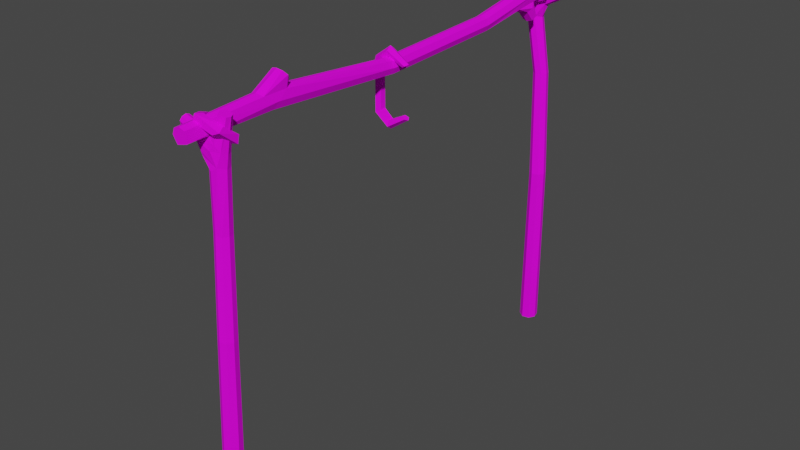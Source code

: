 # Source: CoockingRack.blend  (saved by Blender 3.1.7; exported with 4.5.12 LTS)
import bpy
from mathutils import Matrix  # noqa: F401  (used for matrix-valued properties, if any)

bpy.ops.wm.read_factory_settings(use_empty=True)
scene = bpy.context.scene
scene.name = 'Scene'

# ---- collections
col_collection = bpy.data.collections.new('Collection'); scene.collection.children.link(col_collection)

# ---- images (referenced by path relative to the original .blend; pixels are not part of the script)
import os
ASSET_DIR = os.environ.get("B2B_ASSET_DIR", "")  # directory of the original .blend (textures are referenced by path, not embedded)
HERE = os.path.dirname(os.path.abspath(__file__))  # packed textures are extracted next to this script under _unpacked/

def load_image(name, relpath, width, height, colorspace="sRGB"):
    """Load a texture the original file referenced (path relative to the .blend, or extracted next to this script)."""
    p = next((c for c in (os.path.join(HERE, relpath), os.path.join(ASSET_DIR, relpath)) if relpath and os.path.exists(c)), "")
    if p:
        img = bpy.data.images.load(p, check_existing=True)
        img.name = name
    else:  # same state as the original file: an image datablock whose file is absent (Cycles renders it pink)
        img = bpy.data.images.new(name, width, height)
        img.source = "FILE"
        img.filepath = "//" + (relpath or name)
    img.colorspace_settings.name = colorspace
    return img
img_t_pallet_png = load_image('T_Pallet.png', 'T_Pallet.png', 1024, 1024, 'sRGB')

# ---- materials (node trees are filled in below, after node groups)
mat_material = bpy.data.materials.new('Material')
mat_material.alpha_threshold = 0.0
mat_material.use_transparent_shadow = False
mat_material.line_color = (0.0, 0.0, 0.0, 1.0)

# ---- material node trees
mat_material.use_nodes = True; mat_material.node_tree.nodes.clear()
_N = mat_material.node_tree.nodes; _L = mat_material.node_tree.links
n0 = _N.new('ShaderNodeOutputMaterial'); n0.name = 'Material Output'; n0.location = (300, 300)
n1 = _N.new('ShaderNodeBsdfPrincipled'); n1.name = 'Principled BSDF'; n1.location = (10, 300)
n1.distribution = 'GGX'
n1.subsurface_method = 'RANDOM_WALK_SKIN'
n1.inputs[2].default_value = 0.9182
n1.inputs[3].default_value = 1.45
n1.inputs[13].default_value = 0.1424
n1.inputs[27].default_value = (0.0, 0.0, 0.0, 1.0)
n1.inputs[28].default_value = 1.0
n2 = _N.new('ShaderNodeTexCoord'); n2.name = 'Texture Coordinate'; n2.location = (-506, 170)
n3 = _N.new('ShaderNodeTexImage'); n3.name = 'Image Texture'; n3.location = (-308, 188)
n3.image = img_t_pallet_png
_L.new(n1.outputs[0], n0.inputs[0])
_L.new(n2.outputs[2], n3.inputs[0])
_L.new(n3.outputs[0], n1.inputs[0])
n0.is_active_output = True

# ---- world
world_world = bpy.data.worlds.new('World'); scene.world = world_world
world_world.use_nodes = True; world_world.node_tree.nodes.clear()
_N = world_world.node_tree.nodes; _L = world_world.node_tree.links
n0 = _N.new('ShaderNodeOutputWorld'); n0.name = 'World Output'; n0.location = (300, 300)
n1 = _N.new('ShaderNodeBackground'); n1.name = 'Background'; n1.location = (10, 300)
n1.inputs[0].default_value = (0.05088, 0.05088, 0.05088, 1.0)
_L.new(n1.outputs[0], n0.inputs[0])
n0.is_active_output = True
world_world.color = (0.05088, 0.05088, 0.05088)
world_world.use_sun_shadow = False
world_world.sun_shadow_jitter_overblur = 0.0

# ---- meshes
me_torus_002 = bpy.data.meshes.new('Torus.002')
me_torus_002.from_pydata([(-0.006731, -0.01081, 0.7837), (-0.006731, -0.02326, 0.7927), (-0.006731, -0.01851, 0.8074), (-0.006731, -0.003113, 0.8074), (-0.006731, 0.001644, 0.7927), (0.04656, -0.01081, 0.8184), (0.04108, -0.01952, 0.8216), (0.03221, -0.01619, 0.8267), (0.03221, -0.005427, 0.8267), (0.04108, -0.002099, 0.8216), (0.04672, -0.01081, 0.9527), (0.04113, -0.01969, 0.9495), (0.03209, -0.0163, 0.9443), (0.03209, -0.00532, 0.9443), (0.04113, -0.001926, 0.9495), (-0.006731, -0.01081, 0.9873), (-0.006731, -0.02326, 0.9783), (-0.006731, -0.01851, 0.9637), (-0.006731, -0.003113, 0.9637), (-0.006731, 0.001644, 0.9783), (-0.05075, -0.01081, 0.9546), (-0.04292, -0.02326, 0.9501), (-0.03024, -0.01851, 0.9428), (-0.03024, -0.003113, 0.9428), (-0.04292, 0.001644, 0.9501), (-0.05075, -0.01081, 0.8164), (-0.04292, -0.02326, 0.8209), (-0.03024, -0.01851, 0.8283), (-0.03024, -0.003113, 0.8283), (-0.04292, 0.001644, 0.8209), (0.04731, 0.5903, 0.4727), (0.02004, 0.5714, 0.4723), (0.001228, 0.5986, 0.4721), (0.02849, 0.6175, 0.4725), (-0.05481, 0.6032, 0.9742), (-0.003152, 0.6147, 0.9116), (-0.03111, 0.5945, 0.9151), (-0.05689, 0.6275, 0.9519), (-0.02104, 0.6407, 0.9127), (0.005449, 0.6318, 0.9478), (0.000265, 0.5992, 0.9627), (-0.02115, 0.5936, 0.9412), (-0.01706, 0.5975, 0.9148), (0.01104, 0.6181, 0.9464), (-0.001649, 0.6376, 0.9614), (-0.008791, 0.639, 0.93), (-0.06059, 0.6165, 0.9722), (-0.04062, 0.5981, 0.9775), (-0.01644, 0.6051, 0.758), (-0.03896, 0.6357, 0.9087), (-0.008562, 0.6309, 0.9074), (0.03034, 0.6189, -0.01887), (-0.0004625, 0.5976, -0.01887), (-0.02168, 0.6282, -0.0151), (0.009125, 0.6496, -0.0151), (0.0372, 0.5757, 0.4725), (0.005523, 0.5815, 0.4721), (0.01133, 0.6132, 0.4723), (0.04301, 0.6074, 0.4727), (0.02256, 0.6118, 0.7596), (-0.00225, 0.5945, 0.7576), (-0.01935, 0.6193, 0.7541), (0.005463, 0.6367, 0.756), (-0.01373, 0.6181, 0.9878), (-0.0678, 0.6106, 1.048), (-0.06266, 0.6311, 1.049), (-0.04361, 0.629, 1.052), (-0.04702, 0.6048, 1.052), (0.007816, 0.6046, 0.9493), (-0.01553, 0.6022, 0.9789), (-0.01533, 0.6343, 0.9764), (0.06827, 0.6242, 0.9766), (0.06634, 0.6058, 0.9815), (0.05987, 0.6084, 0.9975), (0.05906, 0.6255, 0.9999), (0.02551, 0.6383, -0.0173), (0.01892, 0.6025, -0.01989), (-0.01029, 0.6447, -0.01471), (-0.01689, 0.6089, -0.0173), (0.01336, 0.5985, 0.7592), (-0.01015, 0.6326, 0.7544), (0.01866, 0.6275, 0.7581), (-0.03986, 0.6182, 1.053), (0.002262, 0.6181, 0.9862), (0.06361, 0.6317, 0.9884), (0.009403, -0.3986, 0.9507), (0.01155, -0.425, 0.9869), (-0.02379, -0.425, 0.9869), (-0.0216, -0.398, 0.9507), (0.0129, -0.3611, 0.9877), (-0.02514, -0.3611, 0.9877), (-0.02379, 0.481, 0.9634), (0.01155, 0.481, 0.9634), (0.009504, 0.5223, 1.005), (-0.02184, 0.5249, 1.005), (-0.02169, 0.5215, 0.9471), (-0.006144, 0.5256, 1.011), (-0.02702, -0.3578, 1.016), (-0.006135, -0.3693, 1.029), (0.01501, -0.3578, 1.016), (-0.00612, -0.4305, 0.9928), (0.01609, -0.3862, 0.9675), (-0.006094, -0.3968, 0.9452), (-0.02791, -0.4102, 0.9672), (-0.02833, 0.5351, 0.9909), (0.01583, 0.5355, 0.9916), (0.01606, 0.5336, 0.9566), (-0.005975, 0.5155, 0.9453), (-0.02806, 0.531, 0.9574), (-0.00612, 0.4759, 0.957), (-0.01522, -0.6296, 0.9423), (0.01192, -0.6298, 0.9496), (0.008716, -0.6302, 0.9762), (-0.02096, -0.6302, 0.9762), (-0.00612, -0.3501, 0.9906), (-0.02162, -0.01673, 0.9255), (0.009379, -0.01673, 0.9255), (0.009379, -0.01586, 0.9565), (-0.02162, -0.01586, 0.9565), (-0.02162, 0.3417, 0.9411), (0.009379, 0.3417, 0.9411), (0.009379, 0.3397, 0.972), (-0.02162, 0.3397, 0.972), (-0.006127, 0.5507, 0.9705), (-0.01713, 0.6758, 0.9853), (0.008716, 0.6755, 0.9884), (0.0131, 0.6741, 1.014), (-0.02096, 0.6737, 1.018), (0.009613, 0.5217, 0.9471), (0.01157, 0.5436, 0.9712), (-0.02415, 0.5412, 0.973), (-0.02096, 0.5472, 0.9193), (0.008716, 0.5472, 0.9193), (0.002929, 0.5681, 0.9425), (-0.02508, 0.563, 0.9368), (-0.02131, -0.3491, 1.006), (0.009074, -0.3491, 1.006), (0.00858, -0.3668, 1.026), (-0.02091, -0.3666, 1.026), (-0.02653, -0.63, 0.9613), (-0.00612, -0.6305, 0.9817), (-0.00612, -0.01689, 0.9197), (0.01519, -0.0163, 0.941), (-0.00612, -0.0157, 0.9623), (-0.02743, -0.0163, 0.941), (-0.00612, 0.3421, 0.9353), (0.01519, 0.3407, 0.9565), (-0.00612, 0.3393, 0.9778), (-0.02743, 0.3407, 0.9565), (-0.00612, 0.6735, 1.024), (-0.02653, 0.6748, 1.003), (-0.00612, 0.5439, 0.9153), (0.01429, 0.5564, 0.9294), (-0.00612, -0.3451, 1.003), (0.03572, -0.5439, 0.8814), (0.02859, -0.5758, 0.8864), (-0.003024, -0.5686, 0.8798), (0.002126, -0.539, 0.8843), (-0.01497, -0.5753, 0.9129), (-0.01888, -0.5457, 0.9137), (-0.003793, -0.5416, 0.944), (-0.004043, -0.5727, 0.9429), (-0.004007, -0.5528, 0.877), (-0.008939, -0.5411, 0.9007), (-0.01421, -0.5729, 0.9022), (-0.01146, -0.5763, 0.9282), (-0.006998, -0.5578, 0.9522), (-0.01538, -0.5393, 0.9286), (0.002196, -0.5368, 0.9145), (0.03769, -0.543, 0.9134), (0.02076, -0.5369, 0.8824), (0.03993, -0.5589, 0.8814), (0.01203, -0.5772, 0.8758), (0.01426, -0.5776, 0.9194), (0.01038, -0.5712, 0.9496), (0.007808, -0.5447, 0.9551), (0.03853, -0.571, 0.9195), (0.004503, -0.5499, -0.01767), (0.0002248, -0.5858, -0.01767), (-0.03559, -0.5815, -0.01502), (-0.03131, -0.5456, -0.01502), (0.02784, -0.5538, 0.4823), (0.02414, -0.5853, 0.4834), (-0.007371, -0.5816, 0.4839), (-0.003663, -0.5501, 0.4828), (0.02659, -0.5433, 0.7299), (0.02316, -0.5724, 0.7308), (-0.005938, -0.569, 0.7312), (-0.002512, -0.5399, 0.7303), (0.05181, -0.5436, 0.9955), (0.05435, -0.5645, 0.9955), (0.03416, -0.5669, 1.001), (0.03161, -0.546, 1.001), (-0.03139, -0.5703, 0.9265), (-0.03176, -0.5456, 0.9265), (-0.0223, -0.5452, 0.95), (-0.02221, -0.5702, 0.9498), (-0.08005, -0.5672, 0.9494), (-0.08005, -0.5483, 0.9494), (-0.07308, -0.5483, 0.967), (-0.07308, -0.5672, 0.967), (-0.01262, -0.541, -0.01665), (0.00451, -0.5582, 0.9556), (0.02466, -0.5759, 0.9348), (-0.04021, -0.5628, -0.01483), (-0.01851, -0.5904, -0.01665), (0.009081, -0.5686, -0.01848), (0.01782, -0.539, 0.9531), (0.04386, -0.557, 0.9137), (0.02086, -0.5371, 0.9136), (0.0319, -0.5702, 0.4827), (0.007687, -0.5893, 0.4838), (-0.01142, -0.5651, 0.4834), (0.01279, -0.546, 0.4823), (0.03033, -0.5585, 0.7303), (0.007969, -0.5761, 0.7312), (-0.009681, -0.5538, 0.7308), (0.01268, -0.5361, 0.7299), (0.0569, -0.5536, 0.9946), (0.04477, -0.5696, 0.9983), (0.02914, -0.5569, 1.002), (0.04127, -0.5409, 0.9983), (-0.03345, -0.558, 0.9225), (-0.02726, -0.5409, 0.9381), (-0.02083, -0.5578, 0.9545), (-0.02684, -0.5747, 0.938), (-0.08149, -0.5578, 0.9461), (-0.0767, -0.5447, 0.9583), (-0.0719, -0.5578, 0.9704), (-0.0767, -0.5708, 0.9583), (-0.01766, -0.5561, 0.9053), (0.05591, -0.5859, 0.9702), (0.05016, -0.5692, 0.9779), (0.03259, -0.5717, 0.9702), (0.03834, -0.5885, 0.9626), (0.05289, -0.5376, 0.9321), (0.0514, -0.532, 0.9505), (0.03808, -0.5456, 0.9537), (0.03958, -0.5513, 0.9352), (-0.02357, -0.5232, 0.9214), (-0.01058, -0.5232, 0.9357), (-0.009403, -0.5424, 0.9347), (-0.0224, -0.5425, 0.9204), (-0.0478, -0.5441, 0.9771), (-0.0301, -0.5363, 0.9781), (-0.02423, -0.5479, 0.9638), (-0.04192, -0.5557, 0.9628), (-0.003071, -0.593, 0.9986), (0.003037, -0.5749, 0.9955), (-0.002674, -0.5762, 0.9771), (-0.008783, -0.5942, 0.9802), (0.0225, 0.5903, 0.9691), (0.01642, 0.5779, 0.9841), (-0.002175, 0.5864, 0.9836), (0.00391, 0.5989, 0.9686), (0.02491, 0.6414, 1.022), (0.02333, 0.6211, 1.023), (0.009239, 0.6216, 1.008), (0.01082, 0.642, 1.007), (-0.04674, 0.6481, 1.032), (-0.03299, 0.6335, 1.028), (-0.03175, 0.6398, 1.009), (-0.0455, 0.6544, 1.013), (-0.07514, 0.6275, 1.019), (-0.05856, 0.6157, 1.017), (-0.04908, 0.6309, 1.007), (-0.06565, 0.6427, 1.009), (-0.02773, 0.5762, 0.9495), (-0.02126, 0.5744, 0.9689), (-0.0273, 0.5936, 0.9727), (-0.03377, 0.5954, 0.9533), (-0.07327, 0.6004, 0.9849), (-0.05865, 0.5977, 0.9965), (-0.05655, 0.616, 0.9925), (-0.07116, 0.6187, 0.981)], [], [(0, 5, 6, 1), (1, 6, 7, 2), (2, 7, 8, 3), (3, 8, 9, 4), (4, 9, 5, 0), (10, 11, 12, 13, 14), (5, 9, 8, 7, 6), (10, 15, 16, 11), (11, 16, 17, 12), (12, 17, 18, 13), (13, 18, 19, 14), (14, 19, 15, 10), (15, 20, 21, 16), (16, 21, 22, 17), (17, 22, 23, 18), (18, 23, 24, 19), (19, 24, 20, 15), (20, 25, 26, 21), (21, 26, 27, 22), (22, 27, 28, 23), (23, 28, 29, 24), (24, 29, 25, 20), (25, 0, 1, 26), (26, 1, 2, 27), (27, 2, 3, 28), (28, 3, 4, 29), (29, 4, 0, 25), (41, 40, 69), (42, 41, 36), (35, 39, 43), (43, 68, 35), (39, 45, 44), (69, 47, 41), (38, 45, 50), (64, 46, 34), (67, 47, 69), (48, 60, 36), (71, 43, 39), (74, 70, 83), (70, 63, 83), (45, 38, 70, 44), (35, 68, 42), (41, 47, 34, 36), (34, 46, 48, 36), (38, 49, 65, 70), (37, 48, 46), (37, 65, 49), (45, 39, 35, 50), (76, 55, 31, 52), (76, 51, 30, 55), (78, 56, 32, 53), (52, 31, 56, 78), (54, 77, 57, 33), (53, 32, 57, 77), (51, 75, 58, 30), (75, 54, 33, 58), (31, 55, 79, 60), (30, 59, 79, 55), (32, 56, 48, 61), (56, 31, 60, 48), (57, 80, 62, 33), (57, 32, 61, 80), (58, 81, 59, 30), (33, 62, 81, 58), (46, 64, 65, 37), (63, 70, 66, 82), (66, 70, 65), (63, 82, 67, 69), (47, 67, 64, 34), (67, 82, 66, 65, 64), (59, 35, 42, 79), (60, 79, 42, 36), (61, 37, 49, 80), (37, 61, 48), (80, 49, 38, 62), (62, 38, 50, 81), (59, 81, 50, 35), (43, 71, 72, 68), (40, 72, 73, 69), (72, 40, 68), (83, 69, 73, 74), (41, 42, 68, 40), (44, 70, 74, 84), (69, 83, 63), (39, 44, 84, 71), (84, 74, 73, 72, 71), (78, 53, 77, 54, 75, 51, 76, 52), (89, 99, 86), (90, 87, 97), (86, 101, 89), (103, 87, 90), (130, 108, 91), (91, 104, 130), (102, 110, 88), (124, 123, 130), (133, 123, 129), (99, 89, 136), (86, 99, 137), (129, 92, 106), (128, 106, 92), (108, 95, 91), (97, 87, 138), (111, 112, 140, 113, 139, 110), (107, 109, 91, 95), (92, 109, 107, 128), (98, 138, 87, 100), (86, 137, 98, 100), (111, 110, 102, 85), (92, 129, 105), (112, 111, 101, 86), (113, 140, 100, 87), (85, 101, 111), (112, 86, 100, 140), (139, 103, 88, 110), (113, 87, 103, 139), (102, 88, 115, 141), (102, 141, 116, 85), (101, 85, 116, 142), (89, 101, 142, 117), (114, 89, 117, 143), (114, 143, 118, 90), (90, 118, 144, 103), (103, 144, 115, 88), (115, 119, 145, 141), (116, 141, 145, 120), (142, 116, 120, 146), (117, 142, 146, 121), (143, 117, 121, 147), (143, 147, 122, 118), (118, 122, 148, 144), (144, 148, 119, 115), (119, 91, 109, 145), (120, 145, 109, 92), (120, 92, 105, 146), (121, 146, 105, 93), (147, 121, 93, 96), (147, 96, 94, 122), (122, 94, 104, 148), (119, 148, 104, 91), (123, 124, 125, 129), (129, 125, 126, 105), (96, 93, 126, 149), (126, 93, 105), (96, 149, 127, 94), (104, 94, 127, 150), (130, 104, 150, 124), (95, 131, 151, 107), (124, 150, 127, 149, 126, 125), (128, 107, 151, 132), (106, 128, 132, 152), (129, 106, 152, 133), (123, 133, 134, 130), (108, 134, 131, 95), (134, 108, 130), (114, 153, 136, 89), (134, 133, 152, 132, 151, 131), (114, 90, 135, 153), (98, 137, 99, 136, 153, 135, 97, 138), (97, 135, 90), (157, 162, 163), (156, 230, 162), (156, 164, 230), (160, 168, 167), (157, 163, 168), (159, 167, 163), (177, 206, 178, 205, 179, 204, 180, 201), (175, 160, 166, 202), (202, 166, 161, 174), (203, 174, 161, 173), (176, 203, 173, 155), (155, 158, 164, 172), (156, 172, 164), (155, 173, 165, 158), (161, 165, 173), (160, 175, 207), (176, 155, 171, 208), (208, 171, 154, 169), (190, 218, 189, 221, 192, 220, 191, 219), (169, 209, 207), (169, 154, 170, 209), (209, 170, 157, 168), (207, 209, 168, 160), (210, 182, 178, 206), (181, 210, 206, 177), (211, 183, 179, 205), (182, 211, 205, 178), (212, 184, 180, 204), (183, 212, 204, 179), (213, 181, 177, 201), (184, 213, 201, 180), (214, 186, 182, 210), (185, 214, 210, 181), (215, 187, 183, 211), (186, 215, 211, 182), (216, 188, 184, 212), (187, 216, 212, 183), (217, 185, 181, 213), (188, 217, 213, 184), (218, 190, 176, 208), (189, 218, 208, 169), (219, 191, 174, 203), (190, 219, 203, 176), (220, 192, 175, 202), (191, 220, 202, 174), (221, 189, 169, 207), (192, 221, 207, 175), (171, 155, 186, 214), (154, 171, 214, 185), (172, 156, 187, 215), (155, 172, 215, 186), (162, 157, 188, 216), (156, 162, 216, 187), (170, 154, 185, 217), (157, 170, 217, 188), (197, 226, 222, 193), (226, 198, 194, 222), (222, 194, 159, 230), (193, 222, 164, 158), (198, 227, 223, 194), (227, 199, 195, 223), (223, 195, 160, 167), (194, 223, 167, 159), (199, 228, 224, 195), (228, 200, 196, 224), (224, 196, 161, 166), (195, 224, 166, 160), (200, 229, 225, 196), (229, 197, 193, 225), (225, 193, 158, 165), (196, 225, 165, 161), (198, 226, 197, 229, 200, 228, 199, 227), (167, 168, 163), (162, 230, 159, 163), (230, 164, 222), (231, 235, 236, 232), (232, 236, 237, 233), (233, 237, 238, 234), (234, 238, 235, 231), (235, 239, 240, 236), (236, 240, 241, 237), (237, 241, 242, 238), (238, 242, 239, 235), (239, 243, 244, 240), (240, 244, 245, 241), (241, 245, 246, 242), (242, 246, 243, 239), (243, 247, 248, 244), (244, 248, 249, 245), (245, 249, 250, 246), (246, 250, 247, 243), (247, 231, 232, 248), (248, 232, 233, 249), (249, 233, 234, 250), (250, 234, 231, 247), (251, 255, 256, 252), (252, 256, 257, 253), (253, 257, 258, 254), (254, 258, 255, 251), (255, 259, 260, 256), (256, 260, 261, 257), (257, 261, 262, 258), (258, 262, 259, 255), (259, 263, 264, 260), (260, 264, 265, 261), (261, 265, 266, 262), (262, 266, 263, 259), (271, 267, 268, 272), (272, 268, 269, 273), (273, 269, 270, 274), (274, 270, 267, 271), (267, 251, 252, 268), (268, 252, 253, 269), (269, 253, 254, 270), (270, 254, 251, 267), (266, 274, 271, 263), (265, 273, 274, 266), (264, 272, 273, 265), (263, 271, 272, 264)])
_uv = me_torus_002.uv_layers.new(name='UVMap')
_uv.uv.foreach_set('vector', [0.464, 0.7869, 0.4643, 0.7871, 0.4643, 0.7872, 0.464, 0.787, 0.464, 0.787, 0.4643, 0.7872, 0.4642, 0.7872, 0.464, 0.7871, 0.4652, 0.7876, 0.4652, 0.7879, 0.4651, 0.7879, 0.4651, 0.7876, 0.4634, 0.7891, 0.4637, 0.789, 0.4637, 0.789, 0.4634, 0.7892, 0.4634, 0.7892, 0.4637, 0.789, 0.4638, 0.789, 0.4634, 0.7893, 0.4651, 0.7873, 0.4652, 0.7873, 0.4652, 0.7873, 0.4651, 0.7873, 0.4651, 0.7873, 0.4643, 0.7887, 0.4644, 0.7887, 0.4644, 0.7887, 0.4644, 0.7888, 0.4644, 0.7888, 0.4647, 0.7887, 0.4645, 0.7886, 0.4646, 0.7886, 0.4648, 0.7886, 0.4643, 0.7889, 0.464, 0.7891, 0.464, 0.789, 0.4643, 0.7889, 0.4652, 0.7873, 0.4652, 0.7876, 0.4651, 0.7876, 0.4651, 0.7873, 0.4637, 0.7872, 0.4634, 0.7871, 0.4634, 0.787, 0.4637, 0.7871, 0.4637, 0.7871, 0.4634, 0.787, 0.4634, 0.7869, 0.4638, 0.7871, 0.4645, 0.7886, 0.4643, 0.7883, 0.4644, 0.7883, 0.4646, 0.7886, 0.464, 0.7891, 0.4638, 0.789, 0.4639, 0.7889, 0.464, 0.789, 0.465, 0.789, 0.465, 0.7888, 0.4651, 0.7888, 0.4651, 0.789, 0.4634, 0.7871, 0.4633, 0.7872, 0.4632, 0.7871, 0.4634, 0.787, 0.465, 0.787, 0.4649, 0.7872, 0.4648, 0.7871, 0.4649, 0.7869, 0.4643, 0.7883, 0.4647, 0.7869, 0.4648, 0.7869, 0.4644, 0.7883, 0.4638, 0.789, 0.4638, 0.7872, 0.4638, 0.7872, 0.4639, 0.7889, 0.465, 0.7888, 0.465, 0.787, 0.4651, 0.787, 0.4651, 0.7888, 0.4633, 0.7872, 0.4633, 0.789, 0.4632, 0.789, 0.4632, 0.7871, 0.4649, 0.7872, 0.465, 0.789, 0.4649, 0.7891, 0.4648, 0.7871, 0.4651, 0.7873, 0.4651, 0.7869, 0.4652, 0.7869, 0.4652, 0.7872, 0.4638, 0.7872, 0.464, 0.787, 0.464, 0.7871, 0.4638, 0.7872, 0.465, 0.787, 0.465, 0.7869, 0.4651, 0.7869, 0.4651, 0.787, 0.4633, 0.789, 0.4634, 0.7891, 0.4634, 0.7892, 0.4632, 0.789, 0.4651, 0.7872, 0.4651, 0.7869, 0.4651, 0.7869, 0.4651, 0.7873, 0.07564, 0.9532, 0.07539, 0.9529, 0.07555, 0.9528, 0.07561, 0.9535, 0.07564, 0.9532, 0.07576, 0.9534, 0.08129, 0.9607, 0.08147, 0.961, 0.08133, 0.961, 0.08133, 0.961, 0.08118, 0.9611, 0.08129, 0.9607, 0.07676, 0.961, 0.07693, 0.9608, 0.07683, 0.9612, 0.07555, 0.9528, 0.07582, 0.9528, 0.07564, 0.9532, 0.07707, 0.9606, 0.07693, 0.9608, 0.07694, 0.9606, 0.08061, 0.952, 0.08067, 0.9528, 0.08053, 0.9528, 0.07585, 0.952, 0.07582, 0.9528, 0.07555, 0.9528, 0.07569, 0.9551, 0.07554, 0.9551, 0.07576, 0.9534, 0.07591, 0.9629, 0.07577, 0.9623, 0.07591, 0.9622, 0.08348, 0.9607, 0.08355, 0.9614, 0.08338, 0.9613, 0.08355, 0.9614, 0.08338, 0.9614, 0.08338, 0.9613, 0.07693, 0.9608, 0.07707, 0.9606, 0.07697, 0.9613, 0.07683, 0.9612, 0.08129, 0.9607, 0.08118, 0.9611, 0.08111, 0.9607, 0.07564, 0.9532, 0.07582, 0.9528, 0.07598, 0.9528, 0.07576, 0.9534, 0.08053, 0.9528, 0.08067, 0.9528, 0.08053, 0.9551, 0.08043, 0.9534, 0.07707, 0.9606, 0.07726, 0.9606, 0.07743, 0.9621, 0.07697, 0.9613, 0.08079, 0.953, 0.08053, 0.9551, 0.08067, 0.9528, 0.07743, 0.9611, 0.07743, 0.9621, 0.07726, 0.9606, 0.08155, 0.9609, 0.08147, 0.961, 0.08129, 0.9607, 0.08147, 0.9606, 0.07569, 0.9622, 0.07528, 0.9582, 0.07547, 0.9582, 0.0759, 0.9622, 0.08117, 0.952, 0.08134, 0.952, 0.08103, 0.9559, 0.08087, 0.9559, 0.08049, 0.9621, 0.08024, 0.9581, 0.08043, 0.9581, 0.08069, 0.9621, 0.0759, 0.9622, 0.07547, 0.9582, 0.07562, 0.9582, 0.07607, 0.9621, 0.07723, 0.952, 0.07743, 0.952, 0.07699, 0.9559, 0.0768, 0.9559, 0.08069, 0.9621, 0.08043, 0.9581, 0.08059, 0.9581, 0.08087, 0.9621, 0.08134, 0.952, 0.08155, 0.952, 0.08121, 0.9559, 0.08103, 0.9559, 0.07705, 0.952, 0.07723, 0.952, 0.0768, 0.9559, 0.07665, 0.9559, 0.07547, 0.9582, 0.07528, 0.9582, 0.07537, 0.9551, 0.07554, 0.9551, 0.08103, 0.9559, 0.08126, 0.959, 0.08112, 0.959, 0.08087, 0.9559, 0.08043, 0.9581, 0.08024, 0.9581, 0.08053, 0.9551, 0.08068, 0.9551, 0.07562, 0.9582, 0.07547, 0.9582, 0.07554, 0.9551, 0.07569, 0.9551, 0.07699, 0.9559, 0.07705, 0.9589, 0.07688, 0.959, 0.0768, 0.9559, 0.08059, 0.9581, 0.08043, 0.9581, 0.08068, 0.9551, 0.08083, 0.9551, 0.08121, 0.9559, 0.08143, 0.959, 0.08126, 0.959, 0.08103, 0.9559, 0.0768, 0.9559, 0.07688, 0.959, 0.07674, 0.959, 0.07665, 0.9559, 0.08067, 0.9528, 0.08061, 0.952, 0.08084, 0.952, 0.08079, 0.953, 0.08337, 0.9605, 0.08319, 0.9606, 0.08328, 0.9598, 0.08339, 0.9598, 0.07723, 0.9622, 0.07697, 0.9613, 0.07743, 0.9621, 0.08337, 0.9605, 0.08339, 0.9598, 0.08353, 0.9598, 0.08353, 0.9606, 0.07582, 0.9528, 0.07585, 0.952, 0.07607, 0.952, 0.07598, 0.9528, 0.07517, 0.9627, 0.07533, 0.9626, 0.07543, 0.9627, 0.0754, 0.9629, 0.07517, 0.9629, 0.08126, 0.959, 0.08129, 0.9607, 0.08111, 0.9607, 0.08112, 0.959, 0.07554, 0.9551, 0.07537, 0.9551, 0.07561, 0.9535, 0.07576, 0.9534, 0.08068, 0.9551, 0.08079, 0.953, 0.08087, 0.9535, 0.08083, 0.9551, 0.08079, 0.953, 0.08068, 0.9551, 0.08053, 0.9551, 0.07705, 0.9589, 0.07726, 0.9606, 0.07707, 0.9606, 0.07688, 0.959, 0.07688, 0.959, 0.07707, 0.9606, 0.07694, 0.9606, 0.07674, 0.959, 0.08126, 0.959, 0.08143, 0.959, 0.08147, 0.9606, 0.08129, 0.9607, 0.07577, 0.9623, 0.07591, 0.9629, 0.07571, 0.9629, 0.07562, 0.9622, 0.07539, 0.9529, 0.07467, 0.9528, 0.07473, 0.9526, 0.07555, 0.9528, 0.07467, 0.9528, 0.07539, 0.9529, 0.07532, 0.9531, 0.08338, 0.9613, 0.0832, 0.9614, 0.0833, 0.9606, 0.08348, 0.9607, 0.07564, 0.9532, 0.07561, 0.9535, 0.07532, 0.9531, 0.07539, 0.9529, 0.07683, 0.9612, 0.07697, 0.9613, 0.07616, 0.9615, 0.07611, 0.9614, 0.0832, 0.9614, 0.08338, 0.9613, 0.08338, 0.9614, 0.07676, 0.961, 0.07683, 0.9612, 0.07611, 0.9614, 0.07607, 0.9613, 0.07621, 0.9627, 0.07632, 0.9628, 0.07627, 0.9629, 0.07609, 0.9629, 0.07607, 0.9627, 0.07643, 0.9622, 0.07659, 0.9623, 0.07659, 0.9625, 0.07645, 0.9627, 0.07623, 0.9627, 0.07607, 0.9625, 0.07607, 0.9623, 0.07621, 0.9622, 0.07426, 0.9631, 0.07457, 0.9631, 0.07424, 0.9638, 0.07322, 0.9549, 0.07321, 0.9542, 0.07353, 0.9549, 0.07424, 0.9638, 0.07404, 0.9634, 0.07426, 0.9631, 0.073, 0.9543, 0.07321, 0.9542, 0.07322, 0.9549, 0.07314, 0.9646, 0.07297, 0.9644, 0.07303, 0.9639, 0.07303, 0.9639, 0.07333, 0.9645, 0.07314, 0.9646, 0.08177, 0.9545, 0.08187, 0.952, 0.08193, 0.9545, 0.08351, 0.9563, 0.08338, 0.9549, 0.08357, 0.9548, 0.07671, 0.9624, 0.07682, 0.9627, 0.07663, 0.9628, 0.07457, 0.9631, 0.07426, 0.9631, 0.07446, 0.963, 0.07424, 0.9638, 0.07457, 0.9631, 0.07467, 0.9632, 0.07419, 0.9534, 0.0741, 0.9541, 0.07404, 0.9535, 0.07393, 0.9536, 0.07404, 0.9535, 0.0741, 0.9541, 0.07297, 0.9644, 0.07286, 0.9643, 0.07303, 0.9639, 0.07353, 0.9549, 0.07321, 0.9542, 0.07363, 0.9548, 0.08336, 0.9628, 0.08308, 0.9628, 0.08298, 0.9627, 0.083, 0.9625, 0.08313, 0.9624, 0.08336, 0.9625, 0.08174, 0.9643, 0.08174, 0.9638, 0.08193, 0.9639, 0.08191, 0.9643, 0.08155, 0.9639, 0.08174, 0.9638, 0.08174, 0.9643, 0.08157, 0.9643, 0.08335, 0.9548, 0.08319, 0.9548, 0.08319, 0.9542, 0.08337, 0.9541, 0.08357, 0.9542, 0.08351, 0.9548, 0.08335, 0.9548, 0.08337, 0.9541, 0.08158, 0.952, 0.08187, 0.952, 0.08177, 0.9545, 0.0816, 0.9544, 0.0741, 0.9541, 0.07419, 0.9534, 0.07441, 0.9535, 0.0741, 0.966, 0.07382, 0.966, 0.07404, 0.9634, 0.07424, 0.9638, 0.08323, 0.952, 0.08339, 0.952, 0.08337, 0.9541, 0.08319, 0.9542, 0.07386, 0.9635, 0.07404, 0.9634, 0.07382, 0.966, 0.08355, 0.952, 0.08357, 0.9542, 0.08337, 0.9541, 0.08339, 0.952, 0.07292, 0.952, 0.073, 0.9543, 0.07282, 0.9545, 0.07271, 0.952, 0.07308, 0.952, 0.07321, 0.9542, 0.073, 0.9543, 0.07292, 0.952, 0.08177, 0.9545, 0.08193, 0.9545, 0.08192, 0.9585, 0.08176, 0.9585, 0.08177, 0.9545, 0.08176, 0.9585, 0.08159, 0.9585, 0.0816, 0.9544, 0.07404, 0.9634, 0.07386, 0.9635, 0.07363, 0.9594, 0.0738, 0.9594, 0.07426, 0.9631, 0.07404, 0.9634, 0.0738, 0.9594, 0.07397, 0.9594, 0.08214, 0.9521, 0.08234, 0.952, 0.08233, 0.9556, 0.08216, 0.9557, 0.08214, 0.9521, 0.08216, 0.9557, 0.082, 0.9556, 0.08193, 0.952, 0.07322, 0.9549, 0.07292, 0.9586, 0.07275, 0.9586, 0.073, 0.9543, 0.073, 0.9543, 0.07275, 0.9586, 0.07258, 0.9586, 0.07282, 0.9545, 0.08192, 0.9585, 0.08191, 0.9624, 0.08175, 0.9624, 0.08176, 0.9585, 0.08159, 0.9585, 0.08176, 0.9585, 0.08175, 0.9624, 0.08158, 0.9624, 0.0738, 0.9594, 0.07363, 0.9594, 0.07385, 0.9555, 0.07401, 0.9556, 0.07397, 0.9594, 0.0738, 0.9594, 0.07401, 0.9556, 0.07418, 0.9556, 0.08216, 0.9557, 0.08233, 0.9556, 0.08233, 0.9595, 0.08216, 0.9595, 0.08216, 0.9557, 0.08216, 0.9595, 0.08199, 0.9595, 0.082, 0.9556, 0.07292, 0.9586, 0.07311, 0.9624, 0.07294, 0.9624, 0.07275, 0.9586, 0.07275, 0.9586, 0.07294, 0.9624, 0.07278, 0.9624, 0.07258, 0.9586, 0.08191, 0.9624, 0.08193, 0.9639, 0.08174, 0.9638, 0.08175, 0.9624, 0.08158, 0.9624, 0.08175, 0.9624, 0.08174, 0.9638, 0.08155, 0.9639, 0.07385, 0.9555, 0.0741, 0.9541, 0.07441, 0.9535, 0.07401, 0.9556, 0.07418, 0.9556, 0.07401, 0.9556, 0.07441, 0.9535, 0.07456, 0.9536, 0.08216, 0.9595, 0.08233, 0.9595, 0.08231, 0.9615, 0.08214, 0.9615, 0.08216, 0.9595, 0.08214, 0.9615, 0.08197, 0.9615, 0.08199, 0.9595, 0.07311, 0.9624, 0.07349, 0.9644, 0.07333, 0.9645, 0.07294, 0.9624, 0.07278, 0.9624, 0.07294, 0.9624, 0.07333, 0.9645, 0.07303, 0.9639, 0.08338, 0.9549, 0.08351, 0.9563, 0.08323, 0.9563, 0.08319, 0.9549, 0.07419, 0.9534, 0.0744, 0.952, 0.07467, 0.952, 0.07441, 0.9535, 0.08214, 0.9615, 0.08231, 0.9615, 0.08234, 0.9631, 0.08213, 0.9631, 0.07467, 0.952, 0.07456, 0.9536, 0.07441, 0.9535, 0.08214, 0.9615, 0.08213, 0.9631, 0.08197, 0.9631, 0.08197, 0.9615, 0.07333, 0.9645, 0.07349, 0.9644, 0.07363, 0.966, 0.07347, 0.966, 0.07314, 0.9646, 0.07333, 0.9645, 0.07347, 0.966, 0.07328, 0.966, 0.07777, 0.9629, 0.07748, 0.9629, 0.07743, 0.9627, 0.07775, 0.9627, 0.081, 0.9626, 0.08087, 0.9625, 0.0809, 0.9623, 0.08105, 0.9622, 0.08127, 0.9623, 0.08127, 0.9626, 0.07777, 0.9626, 0.07775, 0.9627, 0.07743, 0.9627, 0.07748, 0.9626, 0.07404, 0.9535, 0.07393, 0.9536, 0.07364, 0.9533, 0.07375, 0.9532, 0.07419, 0.9534, 0.07404, 0.9535, 0.07375, 0.9532, 0.07389, 0.9531, 0.07682, 0.9627, 0.07671, 0.9624, 0.07701, 0.9624, 0.07701, 0.9628, 0.07297, 0.9644, 0.07275, 0.9648, 0.07256, 0.9646, 0.07286, 0.9643, 0.07275, 0.9648, 0.07297, 0.9644, 0.07314, 0.9646, 0.0756, 0.9624, 0.07547, 0.9624, 0.07543, 0.9622, 0.07562, 0.9622, 0.07701, 0.9624, 0.07671, 0.9624, 0.07659, 0.9623, 0.07665, 0.9622, 0.07681, 0.9622, 0.07697, 0.9622, 0.0756, 0.9624, 0.07562, 0.9626, 0.07543, 0.9626, 0.07547, 0.9624, 0.07517, 0.9624, 0.07521, 0.9623, 0.07532, 0.9622, 0.07543, 0.9622, 0.07547, 0.9624, 0.07543, 0.9626, 0.07532, 0.9626, 0.07521, 0.9626, 0.07353, 0.9549, 0.07342, 0.955, 0.07322, 0.9549, 0.08318, 0.9524, 0.08303, 0.9525, 0.08316, 0.9522, 0.08286, 0.9525, 0.08299, 0.9522, 0.08303, 0.9525, 0.08286, 0.9525, 0.08281, 0.9522, 0.08299, 0.9522, 0.07967, 0.9526, 0.07975, 0.9529, 0.07956, 0.9528, 0.07977, 0.9532, 0.07964, 0.9531, 0.07975, 0.9529, 0.07952, 0.9529, 0.07956, 0.9528, 0.07964, 0.9531, 0.07517, 0.9623, 0.07517, 0.9625, 0.07503, 0.9627, 0.07483, 0.9627, 0.07467, 0.9625, 0.07467, 0.9623, 0.07481, 0.9622, 0.07501, 0.9622, 0.08349, 0.958, 0.08352, 0.9581, 0.08336, 0.9582, 0.08335, 0.9581, 0.08335, 0.9581, 0.08336, 0.9582, 0.08319, 0.9582, 0.0832, 0.958, 0.07857, 0.9609, 0.07841, 0.961, 0.07825, 0.961, 0.07847, 0.9607, 0.07873, 0.9607, 0.07857, 0.9609, 0.07847, 0.9607, 0.07864, 0.9604, 0.07864, 0.9604, 0.07816, 0.9606, 0.07817, 0.9605, 0.07847, 0.9602, 0.07831, 0.9603, 0.07847, 0.9602, 0.07817, 0.9605, 0.07864, 0.9604, 0.07847, 0.9607, 0.07818, 0.9608, 0.07816, 0.9606, 0.07825, 0.961, 0.07818, 0.9608, 0.07847, 0.9607, 0.07967, 0.9526, 0.07979, 0.9525, 0.0799, 0.9525, 0.08245, 0.9607, 0.0824, 0.9604, 0.08258, 0.9603, 0.0826, 0.9607, 0.0826, 0.9607, 0.08258, 0.9603, 0.08274, 0.9603, 0.08275, 0.9607, 0.08108, 0.9626, 0.08116, 0.9627, 0.08116, 0.9628, 0.08107, 0.9629, 0.08095, 0.9629, 0.08087, 0.9628, 0.08087, 0.9627, 0.08096, 0.9626, 0.08013, 0.9529, 0.07995, 0.9529, 0.0799, 0.9525, 0.08013, 0.9529, 0.08013, 0.9532, 0.07997, 0.9532, 0.07995, 0.9529, 0.07995, 0.9529, 0.07997, 0.9532, 0.07977, 0.9532, 0.07975, 0.9529, 0.0799, 0.9525, 0.07995, 0.9529, 0.07975, 0.9529, 0.07967, 0.9526, 0.0825, 0.956, 0.08234, 0.956, 0.08238, 0.952, 0.08256, 0.952, 0.08268, 0.956, 0.0825, 0.956, 0.08256, 0.952, 0.08277, 0.952, 0.07867, 0.956, 0.07851, 0.956, 0.07845, 0.952, 0.07863, 0.952, 0.07885, 0.956, 0.07867, 0.956, 0.07863, 0.952, 0.07883, 0.952, 0.08294, 0.9567, 0.08311, 0.9567, 0.08319, 0.9608, 0.083, 0.9608, 0.08277, 0.9567, 0.08294, 0.9567, 0.083, 0.9608, 0.0828, 0.9608, 0.08008, 0.9575, 0.08024, 0.9575, 0.08018, 0.9616, 0.08, 0.9616, 0.07991, 0.9575, 0.08008, 0.9575, 0.08, 0.9616, 0.0798, 0.9616, 0.0826, 0.9587, 0.08245, 0.9587, 0.08234, 0.956, 0.0825, 0.956, 0.08277, 0.9587, 0.0826, 0.9587, 0.0825, 0.956, 0.08268, 0.956, 0.07852, 0.9587, 0.07837, 0.9587, 0.07851, 0.956, 0.07867, 0.956, 0.07868, 0.9587, 0.07852, 0.9587, 0.07867, 0.956, 0.07885, 0.956, 0.08304, 0.9541, 0.08319, 0.9541, 0.08311, 0.9567, 0.08294, 0.9567, 0.08288, 0.9541, 0.08304, 0.9541, 0.08294, 0.9567, 0.08277, 0.9567, 0.07996, 0.9549, 0.08011, 0.9549, 0.08024, 0.9575, 0.08008, 0.9575, 0.07979, 0.9549, 0.07996, 0.9549, 0.08008, 0.9575, 0.07991, 0.9575, 0.08262, 0.9615, 0.08251, 0.9615, 0.08245, 0.9607, 0.0826, 0.9607, 0.08273, 0.9615, 0.08262, 0.9615, 0.0826, 0.9607, 0.08275, 0.9607, 0.07874, 0.9616, 0.07863, 0.9616, 0.07841, 0.961, 0.07857, 0.9609, 0.07885, 0.9616, 0.07874, 0.9616, 0.07857, 0.9609, 0.07873, 0.9607, 0.08145, 0.9628, 0.08133, 0.9628, 0.08127, 0.9623, 0.08142, 0.9623, 0.08155, 0.9628, 0.08145, 0.9628, 0.08142, 0.9623, 0.08155, 0.9622, 0.08013, 0.952, 0.08024, 0.952, 0.08013, 0.9529, 0.0799, 0.9525, 0.08002, 0.952, 0.08013, 0.952, 0.0799, 0.9525, 0.07979, 0.9525, 0.08258, 0.9603, 0.0824, 0.9604, 0.08245, 0.9587, 0.0826, 0.9587, 0.08274, 0.9603, 0.08258, 0.9603, 0.0826, 0.9587, 0.08277, 0.9587, 0.07847, 0.9602, 0.07831, 0.9603, 0.07837, 0.9587, 0.07852, 0.9587, 0.07864, 0.9604, 0.07847, 0.9602, 0.07852, 0.9587, 0.07868, 0.9587, 0.08303, 0.9525, 0.08318, 0.9524, 0.08319, 0.9541, 0.08304, 0.9541, 0.08286, 0.9525, 0.08303, 0.9525, 0.08304, 0.9541, 0.08288, 0.9541, 0.07997, 0.9532, 0.08013, 0.9532, 0.08011, 0.9549, 0.07996, 0.9549, 0.07977, 0.9532, 0.07997, 0.9532, 0.07996, 0.9549, 0.07979, 0.9549, 0.07804, 0.9625, 0.07814, 0.9625, 0.07811, 0.963, 0.07798, 0.963, 0.07814, 0.9625, 0.07824, 0.9625, 0.07825, 0.963, 0.07811, 0.963, 0.08297, 0.952, 0.0831, 0.952, 0.0831, 0.9521, 0.08299, 0.9522, 0.08283, 0.952, 0.08297, 0.952, 0.08281, 0.9522, 0.08279, 0.9521, 0.07885, 0.9526, 0.07888, 0.9525, 0.07942, 0.9527, 0.07938, 0.9528, 0.07888, 0.9525, 0.07891, 0.9524, 0.07947, 0.9525, 0.07942, 0.9527, 0.07942, 0.9527, 0.07947, 0.9525, 0.07967, 0.9526, 0.07956, 0.9528, 0.07938, 0.9528, 0.07942, 0.9527, 0.07956, 0.9528, 0.07952, 0.9529, 0.08352, 0.9589, 0.08342, 0.9589, 0.08337, 0.9584, 0.0835, 0.9584, 0.08342, 0.9589, 0.08332, 0.9589, 0.08323, 0.9584, 0.08337, 0.9584, 0.08337, 0.9584, 0.08323, 0.9584, 0.08319, 0.9582, 0.08336, 0.9582, 0.0835, 0.9584, 0.08337, 0.9584, 0.08336, 0.9582, 0.08352, 0.9581, 0.0775, 0.9612, 0.07746, 0.9611, 0.07801, 0.9609, 0.07806, 0.961, 0.07746, 0.9611, 0.07743, 0.961, 0.07797, 0.9608, 0.07801, 0.9609, 0.07801, 0.9609, 0.07797, 0.9608, 0.07816, 0.9606, 0.07818, 0.9608, 0.07806, 0.961, 0.07801, 0.9609, 0.07818, 0.9608, 0.07825, 0.961, 0.08273, 0.9628, 0.08273, 0.9626, 0.0828, 0.9626, 0.0829, 0.9626, 0.08298, 0.9626, 0.08298, 0.9627, 0.08291, 0.9628, 0.08281, 0.9628, 0.07956, 0.9528, 0.07975, 0.9529, 0.07964, 0.9531, 0.08303, 0.9525, 0.08299, 0.9522, 0.0831, 0.9521, 0.08316, 0.9522, 0.08299, 0.9522, 0.08281, 0.9522, 0.08297, 0.952, 0.3411, 0.8608, 0.3411, 0.8618, 0.3408, 0.8617, 0.3408, 0.861, 0.3395, 0.8595, 0.3401, 0.8596, 0.3398, 0.8598, 0.3394, 0.8598, 0.3439, 0.8582, 0.3439, 0.8577, 0.3442, 0.8576, 0.3442, 0.8583, 0.3412, 0.8588, 0.3417, 0.8587, 0.342, 0.8589, 0.3412, 0.8591, 0.3412, 0.8576, 0.3412, 0.8589, 0.341, 0.8586, 0.3409, 0.8576, 0.3401, 0.8596, 0.3401, 0.8607, 0.3398, 0.8606, 0.3398, 0.8598, 0.3415, 0.8617, 0.3416, 0.8609, 0.3418, 0.8606, 0.3418, 0.8617, 0.3417, 0.8587, 0.3417, 0.8577, 0.342, 0.8576, 0.342, 0.8589, 0.3412, 0.8589, 0.3402, 0.8591, 0.3402, 0.8588, 0.341, 0.8586, 0.3434, 0.8618, 0.3431, 0.8611, 0.3434, 0.8612, 0.3436, 0.8617, 0.3416, 0.8609, 0.3412, 0.8608, 0.3412, 0.8605, 0.3418, 0.8606, 0.3405, 0.8618, 0.3406, 0.861, 0.3408, 0.8608, 0.3408, 0.8619, 0.3407, 0.8608, 0.3402, 0.8598, 0.3405, 0.8598, 0.3409, 0.8606, 0.3431, 0.8611, 0.3434, 0.8606, 0.3436, 0.8608, 0.3434, 0.8612, 0.3431, 0.8578, 0.3428, 0.8583, 0.3425, 0.8583, 0.3429, 0.8576, 0.3425, 0.8577, 0.3423, 0.8584, 0.342, 0.8585, 0.3423, 0.8576, 0.3402, 0.8598, 0.3407, 0.8591, 0.3409, 0.8593, 0.3405, 0.8598, 0.3436, 0.8602, 0.3437, 0.8594, 0.3439, 0.8596, 0.344, 0.8602, 0.3428, 0.8583, 0.3431, 0.8588, 0.3429, 0.859, 0.3425, 0.8583, 0.3423, 0.8584, 0.3425, 0.8591, 0.3424, 0.8594, 0.342, 0.8585, 0.3423, 0.8608, 0.3423, 0.862, 0.3421, 0.8617, 0.342, 0.8608, 0.3394, 0.8612, 0.3398, 0.8607, 0.34, 0.8609, 0.3396, 0.8614, 0.3402, 0.8618, 0.3403, 0.8611, 0.3405, 0.8608, 0.3405, 0.8618, 0.3415, 0.8598, 0.3418, 0.8604, 0.3417, 0.8605, 0.3412, 0.8599, 0.3428, 0.861, 0.3426, 0.8599, 0.3428, 0.8601, 0.3431, 0.861, 0.3429, 0.861, 0.3429, 0.8619, 0.3426, 0.8619, 0.3426, 0.8612, 0.3426, 0.8594, 0.3423, 0.8601, 0.342, 0.8603, 0.3423, 0.8594, 0.3435, 0.8578, 0.3434, 0.8587, 0.3431, 0.8588, 0.3432, 0.8576, 0.3426, 0.8599, 0.3429, 0.8594, 0.3431, 0.8596, 0.3428, 0.8601, 0.3436, 0.8589, 0.3435, 0.8586, 0.3438, 0.8587, 0.3439, 0.8588, 0.3423, 0.8601, 0.3424, 0.8604, 0.3422, 0.8606, 0.342, 0.8603, 0.3434, 0.8587, 0.3435, 0.859, 0.3433, 0.8592, 0.3431, 0.8588, 0.3396, 0.8591, 0.3394, 0.8581, 0.3397, 0.8581, 0.3399, 0.8589, 0.3436, 0.8582, 0.3438, 0.8576, 0.3439, 0.8579, 0.3438, 0.8584, 0.3436, 0.8596, 0.3434, 0.8601, 0.3431, 0.8601, 0.3434, 0.8594, 0.3439, 0.8612, 0.344, 0.8619, 0.3438, 0.8621, 0.3436, 0.8613, 0.3394, 0.8581, 0.34, 0.8576, 0.3402, 0.8577, 0.3397, 0.8581, 0.3397, 0.8618, 0.3394, 0.8612, 0.3396, 0.8614, 0.34, 0.8617, 0.3434, 0.8601, 0.3436, 0.8605, 0.3434, 0.8606, 0.3431, 0.8601, 0.3418, 0.8593, 0.3415, 0.8598, 0.3412, 0.8599, 0.3416, 0.8591, 0.344, 0.8606, 0.3439, 0.8612, 0.3436, 0.8613, 0.3437, 0.8606, 0.3424, 0.8604, 0.3426, 0.8605, 0.3425, 0.8608, 0.3422, 0.8606, 0.3435, 0.8586, 0.3436, 0.8582, 0.3438, 0.8584, 0.3438, 0.8587, 0.3401, 0.8595, 0.3396, 0.8591, 0.3399, 0.8589, 0.3402, 0.8591])
me_torus_002.materials.append(mat_material)
me_torus_002.use_remesh_fix_poles = True
me_torus_002.use_remesh_preserve_attributes = False
me_torus_002.update()

# ---- objects
ob_coockingrack = bpy.data.objects.new('CoockingRack', me_torus_002)

# ---- transforms, parenting, visibility, modifiers, constraints
ob_coockingrack.location = (0.0, 0.0, 0.0)
ob_coockingrack.scale = (1.233, 1.233, 1.233)

# ---- collection membership
col_collection.objects.link(ob_coockingrack)

# ---- scene / render settings (as saved in the file)
scene.frame_start = 1; scene.frame_end = 250; scene.frame_set(1)
scene.render.engine = 'BLENDER_EEVEE_NEXT'
scene.cycles.sampling_pattern = 'TABULATED_SOBOL'
scene.cycles.use_light_tree = False
scene.view_settings.view_transform = 'Filmic'
bpy.context.view_layer.update()

# ---- added for rendering (the .blend has no active camera and no usable light): camera, sun
cam_auto = bpy.data.cameras.new('AutoCamera')
cam_auto.lens = 50.0
cam_auto.sensor_width = 36.0
cam_auto.clip_end = 1000.0
ob_auto_camera = bpy.data.objects.new('AutoCamera', cam_auto)
scene.collection.objects.link(ob_auto_camera)
ob_auto_camera.location = (1.92789, -2.29526, 2.1856)
ob_auto_camera.rotation_euler = (1.09748, -7.21219e-08, 0.694738)
scene.camera = ob_auto_camera
light_auto_sun = bpy.data.lights.new('AutoSun', 'SUN')
light_auto_sun.energy = 3.0
light_auto_sun.angle = 0.0523599
ob_auto_sun = bpy.data.objects.new('AutoSun', light_auto_sun)
scene.collection.objects.link(ob_auto_sun)
ob_auto_sun.rotation_euler = (0.872665, 0.174533, 0.523599)
bpy.context.view_layer.update()
